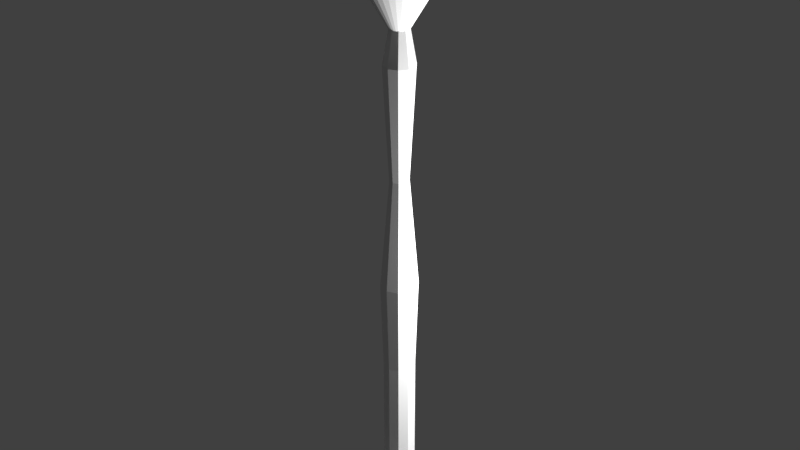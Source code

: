 # Source: Luminaria.blend  (saved by Blender 2.78.0; exported with 4.5.12 LTS)
import bpy
from mathutils import Matrix  # noqa: F401  (used for matrix-valued properties, if any)

bpy.ops.wm.read_factory_settings(use_empty=True)
scene = bpy.context.scene
scene.name = 'Scene'

# ---- collections
col_collection_1 = bpy.data.collections.new('Collection 1'); scene.collection.children.link(col_collection_1)

# ---- world
world_world = bpy.data.worlds.new('World'); scene.world = world_world
world_world.color = (0.05088, 0.05088, 0.05088)
world_world.use_sun_shadow = False
world_world.sun_shadow_jitter_overblur = 0.0
world_world.cycles.sampling_method = 'MANUAL'

# ---- lights
light_lamp = bpy.data.lights.new('Lamp', 'POINT')
light_lamp.transmission_factor = 0.0
light_lamp.cutoff_distance = 30.0
light_lamp.energy = 100.0
light_lamp.shadow_buffer_clip_start = 1.001
light_lamp.shadow_soft_size = 0.1
light_lamp.shadow_maximum_resolution = 0.006
light_lamp.use_absolute_resolution = True

# ---- meshes
me_cone_001 = bpy.data.meshes.new('Cone.001')
me_cone_001.from_pydata([(-3.836, 1.946, -31.32), (-3.641, 1.927, -31.32), (-3.454, 1.87, -31.32), (-3.281, 1.778, -31.32), (-3.129, 1.653, -31.32), (-3.005, 1.502, -31.32), (-2.912, 1.329, -31.32), (-2.855, 1.141, -31.32), (-2.836, 0.9462, -31.32), (-3.836, 0.9462, -29.66), (-2.855, 0.7512, -31.32), (-2.912, 0.5636, -31.32), (-3.005, 0.3907, -31.32), (-3.129, 0.2391, -31.32), (-3.281, 0.1148, -31.32), (-3.454, 0.02237, -31.32), (-3.641, -0.03454, -31.32), (-3.836, -0.05375, -31.32), (-4.031, -0.03454, -31.32), (-4.219, 0.02237, -31.32), (-4.392, 0.1148, -31.32), (-4.543, 0.2391, -31.32), (-4.668, 0.3907, -31.32), (-4.76, 0.5636, -31.32), (-4.817, 0.7512, -31.32), (-4.836, 0.9462, -31.32), (-4.817, 1.141, -31.32), (-4.76, 1.329, -31.32), (-4.668, 1.502, -31.32), (-4.543, 1.653, -31.32), (-4.392, 1.778, -31.32), (-4.219, 1.87, -31.32), (-4.031, 1.927, -31.32), (-3.836, 1.794, -31.32), (-3.671, 1.777, -31.32), (-3.512, 1.729, -31.32), (-3.365, 1.651, -31.32), (-3.237, 1.545, -31.32), (-3.132, 1.417, -31.32), (-3.053, 1.271, -31.32), (-3.005, 1.112, -31.32), (-2.989, 0.9462, -31.32), (-3.005, 0.7809, -31.32), (-3.053, 0.622, -31.32), (-3.132, 0.4755, -31.32), (-3.237, 0.347, -31.32), (-3.365, 0.2417, -31.32), (-3.512, 0.1634, -31.32), (-3.671, 0.1151, -31.32), (-3.836, 0.09885, -31.32), (-4.002, 0.1151, -31.32), (-4.161, 0.1634, -31.32), (-4.307, 0.2417, -31.32), (-4.435, 0.347, -31.32), (-4.541, 0.4755, -31.32), (-4.619, 0.622, -31.32), (-4.667, 0.7809, -31.32), (-4.684, 0.9462, -31.32), (-4.667, 1.112, -31.32), (-4.619, 1.271, -31.32), (-4.541, 1.417, -31.32), (-4.435, 1.545, -31.32), (-4.307, 1.651, -31.32), (-4.161, 1.729, -31.32), (-4.002, 1.777, -31.32), (-3.836, 1.335, -31.07), (-3.76, 1.328, -31.07), (-3.687, 1.306, -31.07), (-3.62, 1.27, -31.07), (-3.561, 1.221, -31.07), (-3.513, 1.162, -31.07), (-3.477, 1.095, -31.07), (-3.455, 1.022, -31.07), (-3.447, 0.9462, -31.07), (-3.455, 0.8704, -31.07), (-3.477, 0.7974, -31.07), (-3.513, 0.7302, -31.07), (-3.561, 0.6712, -31.07), (-3.62, 0.6229, -31.07), (-3.687, 0.5869, -31.07), (-3.76, 0.5648, -31.07), (-3.836, 0.5573, -31.07), (-3.912, 0.5648, -31.07), (-3.985, 0.5869, -31.07), (-4.052, 0.6229, -31.07), (-4.111, 0.6712, -31.07), (-4.16, 0.7302, -31.07), (-4.196, 0.7974, -31.07), (-4.218, 0.8704, -31.07), (-4.225, 0.9462, -31.07), (-4.218, 1.022, -31.07), (-4.196, 1.095, -31.07), (-4.16, 1.162, -31.07), (-4.111, 1.221, -31.07), (-4.052, 1.27, -31.07), (-3.985, 1.306, -31.07), (-3.912, 1.328, -31.07), (-3.096, 0.9094, -32.07), (-3.093, 0.8852, -32.07), (-3.096, 0.8611, -32.07), (-3.103, 0.8379, -32.07), (-4.288, 0.3468, -32.07), (-4.31, 0.3583, -32.07), (-4.328, 0.3736, -32.07), (-4.344, 0.3924, -32.07), (-4.222, 1.59, -32.07), (-4.206, 1.603, -32.07), (-4.186, 1.614, -32.07), (-4.165, 1.62, -32.07), (-3.114, 0.9057, -32.07), (-3.112, 0.8852, -32.07), (-3.114, 0.8648, -32.07), (-3.12, 0.8451, -32.07), (-4.281, 0.3643, -32.07), (-4.299, 0.374, -32.07), (-4.315, 0.387, -32.07), (-4.328, 0.4029, -32.07), (-4.21, 1.577, -32.07), (-4.196, 1.589, -32.07), (-4.18, 1.598, -32.07), (-4.162, 1.603, -32.07)], [], [(0, 9, 1), (1, 9, 2), (2, 9, 3), (3, 9, 4), (4, 9, 5), (5, 9, 6), (6, 9, 7), (7, 9, 8), (8, 9, 10), (10, 9, 11), (11, 9, 12), (12, 9, 13), (13, 9, 14), (14, 9, 15), (15, 9, 16), (16, 9, 17), (17, 9, 18), (18, 9, 19), (19, 9, 20), (20, 9, 21), (21, 9, 22), (22, 9, 23), (23, 9, 24), (24, 9, 25), (25, 9, 26), (26, 9, 27), (27, 9, 28), (28, 9, 29), (29, 9, 30), (30, 9, 31), (31, 9, 32), (32, 9, 0), (12, 13, 45, 44), (60, 61, 93, 92), (5, 6, 39, 38), (54, 53, 115, 116), (26, 27, 59, 58), (13, 14, 46, 45), (6, 7, 40, 39), (61, 29, 105, 117), (0, 1, 34, 33), (27, 28, 60, 59), (14, 15, 47, 46), (53, 52, 114, 115), (40, 7, 97, 109), (28, 29, 61, 60), (1, 2, 35, 34), (15, 16, 48, 47), (22, 23, 55, 54), (32, 64, 120, 108), (19, 20, 102, 101), (2, 3, 36, 35), (16, 17, 49, 48), (23, 24, 56, 55), (22, 54, 116, 104), (30, 31, 107, 106), (3, 4, 37, 36), (17, 18, 50, 49), (24, 25, 57, 56), (52, 51, 113, 114), (11, 12, 44, 43), (4, 5, 38, 37), (18, 19, 51, 50), (32, 0, 33, 64), (25, 26, 58, 57), (65, 66, 67, 68, 69, 70, 71, 72, 73, 74, 75, 76, 77, 78, 79, 80, 81, 82, 83, 84, 85, 86, 87, 88, 89, 90, 91, 92, 93, 94, 95, 96), (47, 48, 80, 79), (34, 35, 67, 66), (61, 62, 94, 93), (48, 49, 81, 80), (35, 36, 68, 67), (62, 63, 95, 94), (49, 50, 82, 81), (36, 37, 69, 68), (63, 64, 96, 95), (50, 51, 83, 82), (37, 38, 70, 69), (64, 33, 65, 96), (51, 52, 84, 83), (38, 39, 71, 70), (52, 53, 85, 84), (39, 40, 72, 71), (53, 54, 86, 85), (40, 41, 73, 72), (54, 55, 87, 86), (41, 42, 74, 73), (55, 56, 88, 87), (42, 43, 75, 74), (56, 57, 89, 88), (43, 44, 76, 75), (57, 58, 90, 89), (44, 45, 77, 76), (58, 59, 91, 90), (45, 46, 78, 77), (59, 60, 92, 91), (46, 47, 79, 78), (33, 34, 66, 65), (101, 102, 114, 113), (102, 103, 115, 114), (97, 98, 110, 109), (103, 104, 116, 115), (105, 106, 118, 117), (98, 99, 111, 110), (106, 107, 119, 118), (99, 100, 112, 111), (107, 108, 120, 119), (31, 32, 108, 107), (20, 21, 103, 102), (62, 61, 117, 118), (8, 10, 99, 98), (63, 62, 118, 119), (41, 40, 109, 110), (11, 43, 112, 100), (51, 19, 101, 113), (21, 22, 104, 103), (64, 63, 119, 120), (10, 11, 100, 99), (42, 41, 110, 111), (29, 30, 106, 105), (43, 42, 111, 112), (7, 8, 98, 97)])
_uv = me_cone_001.uv_layers.new(name='UVMap')
_uv.uv.foreach_set('vector', [0.78, 0.4547, 0.8561, 0.9301, 0.7365, 0.4647, 0.7365, 0.4647, 0.8561, 0.9301, 0.6916, 0.4797, 0.6916, 0.4797, 0.8561, 0.9301, 0.647, 0.4991, 0.647, 0.4991, 0.8561, 0.9301, 0.6045, 0.5221, 0.6045, 0.5221, 0.8561, 0.9301, 0.5656, 0.5479, 0.5656, 0.5479, 0.8561, 0.9301, 0.5318, 0.5754, 0.5318, 0.5754, 0.8561, 0.9301, 0.5045, 0.6037, 0.5045, 0.6037, 0.8561, 0.9301, 0.4847, 0.6316, 0.08289, 0.7635, 0.2588, 0.4965, 0.1254, 0.7873, 0.1254, 0.7873, 0.2588, 0.4965, 0.1657, 0.8132, 0.1657, 0.8132, 0.2588, 0.4965, 0.2023, 0.84, 0.2023, 0.84, 0.2588, 0.4965, 0.2337, 0.8669, 0.2337, 0.8669, 0.2588, 0.4965, 0.2588, 0.8927, 0.5698, 0.4446, 0.4847, 0.0, 0.6001, 0.45, 0.6001, 0.45, 0.4847, 0.0, 0.635, 0.4479, 0.635, 0.4479, 0.4847, 0.0, 0.673, 0.4383, 0.673, 0.4383, 0.4847, 0.0, 0.7127, 0.4216, 0.7127, 0.4216, 0.4847, 0.0, 0.7527, 0.3985, 0.7527, 0.3985, 0.4847, 0.0, 0.7913, 0.3698, 0.7913, 0.3698, 0.4847, 0.0, 0.827, 0.3366, 0.827, 0.3366, 0.4847, 0.0, 0.8586, 0.3003, 0.8586, 0.3003, 0.4847, 0.0, 0.8847, 0.2621, 0.8847, 0.2621, 0.4847, 0.0, 0.9045, 0.2236, 0.9045, 0.2236, 0.4847, 0.0, 0.917, 0.1863, 0.917, 0.1863, 0.4847, 0.0, 0.9219, 0.1516, 0.9219, 0.1516, 0.4847, 0.0, 0.9189, 0.1207, 0.2588, 0.8726, 0.3112, 0.4965, 0.2938, 0.8527, 0.2938, 0.8527, 0.3112, 0.4965, 0.334, 0.8334, 0.334, 0.8334, 0.3112, 0.4965, 0.378, 0.8157, 0.378, 0.8157, 0.3112, 0.4965, 0.4241, 0.8001, 0.8561, 0.4509, 0.8561, 0.9301, 0.8204, 0.45, 0.8204, 0.45, 0.8561, 0.9301, 0.78, 0.4547, 0.01862, 0.1307, 0.04566, 0.09, 0.07495, 0.1142, 0.05204, 0.1486, 0.4231, 0.3479, 0.4002, 0.3824, 0.3122, 0.3098, 0.3227, 0.294, 0.04566, 0.4065, 0.01863, 0.3659, 0.05204, 0.3479, 0.07495, 0.3824, 0.8561, 0.4536, 0.8954, 0.45, 0.9055, 0.6313, 0.9006, 0.6318, 0.4847, 0.2727, 0.4752, 0.3207, 0.4389, 0.3096, 0.4469, 0.269, 0.04566, 0.09, 0.08008, 0.05542, 0.1041, 0.08485, 0.07495, 0.1142, 0.01863, 0.3659, 5.919e-08, 0.3207, 0.03626, 0.3096, 0.05204, 0.3479, 0.906, 0.8378, 0.9384, 0.8184, 0.9384, 0.9732, 0.9348, 0.9753, 0.2619, 0.4965, 0.2132, 0.4965, 0.217, 0.4586, 0.2582, 0.4586, 0.4752, 0.3207, 0.4565, 0.3659, 0.4231, 0.3479, 0.4389, 0.3096, 0.08008, 0.05542, 0.1205, 0.02825, 0.1384, 0.06183, 0.1041, 0.08485, 0.8954, 0.45, 0.9364, 0.45, 0.9105, 0.6313, 0.9055, 0.6313, 0.9219, 0.2174, 0.9567, 0.2057, 0.9567, 0.4098, 0.9524, 0.4113, 0.4565, 0.3659, 0.4295, 0.4065, 0.4002, 0.3824, 0.4231, 0.3479, 0.2132, 0.4965, 0.1655, 0.487, 0.1765, 0.4505, 0.217, 0.4586, 0.1205, 0.02825, 0.1655, 0.00954, 0.1765, 0.04597, 0.1384, 0.06183, 0.4295, 0.09, 0.4565, 0.1307, 0.4231, 0.1486, 0.4002, 0.1142, 0.9885, 0.8369, 0.9538, 0.8257, 0.9846, 0.6318, 0.9885, 0.633, 0.7527, 0.3985, 0.7913, 0.3698, 0.8924, 0.4465, 0.8876, 0.45, 0.1655, 0.487, 0.1205, 0.4683, 0.1384, 0.4347, 0.1765, 0.4505, 0.1655, 0.00954, 0.2132, 2.23e-08, 0.217, 0.03789, 0.1765, 0.04597, 0.4565, 0.1307, 0.4752, 0.1758, 0.4389, 0.1869, 0.4231, 0.1486, 0.9575, 0.2057, 0.9219, 0.1936, 0.9531, 0.0, 0.9575, 0.001494, 0.378, 0.8157, 0.4241, 0.8001, 0.4654, 0.995, 0.4602, 0.9968, 0.1205, 0.4683, 0.08008, 0.4411, 0.1041, 0.4117, 0.1384, 0.4347, 0.2132, 2.23e-08, 0.2619, 0.0, 0.2582, 0.03789, 0.217, 0.03789, 0.4752, 0.1758, 0.4847, 0.2238, 0.4469, 0.2275, 0.4389, 0.1869, 0.9364, 0.45, 0.9774, 0.4536, 0.9156, 0.6318, 0.9105, 0.6313, 0.0, 0.1758, 0.01862, 0.1307, 0.05204, 0.1486, 0.03626, 0.1869, 0.08008, 0.4411, 0.04566, 0.4065, 0.07495, 0.3824, 0.1041, 0.4117, 0.2619, 0.0, 0.3096, 0.00954, 0.2986, 0.04597, 0.2582, 0.03789, 0.3096, 0.487, 0.2619, 0.4965, 0.2582, 0.4586, 0.2986, 0.4505, 0.4847, 0.2238, 0.4847, 0.2727, 0.4469, 0.269, 0.4469, 0.2275, 0.247, 0.3448, 0.2281, 0.3448, 0.2096, 0.3411, 0.1921, 0.3338, 0.1763, 0.3233, 0.1629, 0.3098, 0.1524, 0.294, 0.1452, 0.2764, 0.1415, 0.2578, 0.1415, 0.2387, 0.1452, 0.2201, 0.1524, 0.2025, 0.1629, 0.1867, 0.1763, 0.1733, 0.1921, 0.1627, 0.2095, 0.1554, 0.2281, 0.1517, 0.247, 0.1517, 0.2656, 0.1554, 0.2831, 0.1627, 0.2988, 0.1733, 0.3122, 0.1867, 0.3227, 0.2025, 0.33, 0.2201, 0.3337, 0.2387, 0.3337, 0.2578, 0.33, 0.2764, 0.3227, 0.294, 0.3122, 0.3098, 0.2988, 0.3233, 0.2831, 0.3338, 0.2656, 0.3411, 0.1384, 0.06183, 0.1765, 0.04597, 0.2095, 0.1554, 0.1921, 0.1627, 0.217, 0.4586, 0.1765, 0.4505, 0.2096, 0.3411, 0.2281, 0.3448, 0.4002, 0.3824, 0.371, 0.4117, 0.2988, 0.3233, 0.3122, 0.3098, 0.1765, 0.04597, 0.217, 0.03789, 0.2281, 0.1517, 0.2095, 0.1554, 0.1765, 0.4505, 0.1384, 0.4347, 0.1921, 0.3338, 0.2096, 0.3411, 0.371, 0.4117, 0.3368, 0.4347, 0.2831, 0.3338, 0.2988, 0.3233, 0.217, 0.03789, 0.2582, 0.03789, 0.247, 0.1517, 0.2281, 0.1517, 0.1384, 0.4347, 0.1041, 0.4117, 0.1763, 0.3233, 0.1921, 0.3338, 0.3368, 0.4347, 0.2986, 0.4505, 0.2656, 0.3411, 0.2831, 0.3338, 0.2582, 0.03789, 0.2986, 0.04597, 0.2656, 0.1554, 0.247, 0.1517, 0.1041, 0.4117, 0.07495, 0.3824, 0.1629, 0.3098, 0.1763, 0.3233, 0.2986, 0.4505, 0.2582, 0.4586, 0.247, 0.3448, 0.2656, 0.3411, 0.2986, 0.04597, 0.3368, 0.06183, 0.2831, 0.1627, 0.2656, 0.1554, 0.07495, 0.3824, 0.05204, 0.3479, 0.1524, 0.294, 0.1629, 0.3098, 0.3368, 0.06183, 0.371, 0.08485, 0.2988, 0.1733, 0.2831, 0.1627, 0.05204, 0.3479, 0.03626, 0.3096, 0.1452, 0.2764, 0.1524, 0.294, 0.371, 0.08485, 0.4002, 0.1142, 0.3122, 0.1867, 0.2988, 0.1733, 0.03626, 0.3096, 0.02821, 0.269, 0.1415, 0.2578, 0.1452, 0.2764, 0.4002, 0.1142, 0.4231, 0.1486, 0.3227, 0.2025, 0.3122, 0.1867, 0.02821, 0.269, 0.02821, 0.2275, 0.1415, 0.2387, 0.1415, 0.2578, 0.4231, 0.1486, 0.4389, 0.1869, 0.33, 0.2201, 0.3227, 0.2025, 0.02821, 0.2275, 0.03626, 0.1869, 0.1452, 0.2201, 0.1415, 0.2387, 0.4389, 0.1869, 0.4469, 0.2275, 0.3337, 0.2387, 0.33, 0.2201, 0.03626, 0.1869, 0.05204, 0.1486, 0.1524, 0.2025, 0.1452, 0.2201, 0.4469, 0.2275, 0.4469, 0.269, 0.3337, 0.2578, 0.3337, 0.2387, 0.05204, 0.1486, 0.07495, 0.1142, 0.1629, 0.1867, 0.1524, 0.2025, 0.4469, 0.269, 0.4389, 0.3096, 0.33, 0.2764, 0.3337, 0.2578, 0.07495, 0.1142, 0.1041, 0.08485, 0.1763, 0.1733, 0.1629, 0.1867, 0.4389, 0.3096, 0.4231, 0.3479, 0.3227, 0.294, 0.33, 0.2764, 0.1041, 0.08485, 0.1384, 0.06183, 0.1921, 0.1627, 0.1763, 0.1733, 0.2582, 0.4586, 0.217, 0.4586, 0.2281, 0.3448, 0.247, 0.3448, 0.4835, 0.4965, 0.4847, 0.5025, 0.48, 0.5029, 0.479, 0.4979, 0.4847, 0.5025, 0.4847, 0.5085, 0.48, 0.508, 0.48, 0.5029, 0.4778, 0.4965, 0.479, 0.5024, 0.4743, 0.5029, 0.4733, 0.4979, 0.4847, 0.5085, 0.4835, 0.5144, 0.479, 0.5131, 0.48, 0.508, 0.4806, 0.5306, 0.4795, 0.5253, 0.4838, 0.5248, 0.4847, 0.5294, 0.479, 0.5024, 0.479, 0.5085, 0.4743, 0.508, 0.4743, 0.5029, 0.4795, 0.5253, 0.4795, 0.5198, 0.4838, 0.5202, 0.4838, 0.5248, 0.479, 0.5085, 0.4778, 0.5144, 0.4733, 0.5131, 0.4743, 0.508, 0.4795, 0.5198, 0.4806, 0.5144, 0.4847, 0.5157, 0.4838, 0.5202, 0.4241, 0.8001, 0.4706, 0.7874, 0.4706, 0.9936, 0.4654, 0.995, 0.7913, 0.3698, 0.827, 0.3366, 0.8968, 0.4424, 0.8924, 0.4465, 0.9331, 0.8042, 0.906, 0.7903, 0.9484, 0.6318, 0.9515, 0.6333, 0.08289, 0.7635, 0.1254, 0.7873, 0.01059, 0.9504, 0.005329, 0.9474, 0.9538, 0.8184, 0.9331, 0.8042, 0.9515, 0.6333, 0.9538, 0.6349, 0.8778, 0.6495, 0.906, 0.6318, 0.906, 0.8212, 0.9025, 0.8234, 0.9863, 0.169, 0.9575, 0.1461, 0.9828, 0.0, 0.9863, 0.002826, 0.9567, 0.2168, 0.9914, 0.2057, 0.9914, 0.4091, 0.9871, 0.4105, 0.827, 0.3366, 0.8586, 0.3003, 0.9007, 0.4379, 0.8968, 0.4424, 1.0, 0.6318, 0.9774, 0.6126, 0.9975, 0.4394, 1.0, 0.4416, 0.1254, 0.7873, 0.1657, 0.8132, 0.01558, 0.9536, 0.01059, 0.9504, 0.8561, 0.6697, 0.8778, 0.6495, 0.9025, 0.8234, 0.8998, 0.8259, 0.334, 0.8334, 0.378, 0.8157, 0.4602, 0.9968, 0.4553, 0.9988, 0.8561, 0.8371, 0.8832, 0.8259, 0.8832, 0.9986, 0.8799, 1.0, 0.03982, 0.7427, 0.08289, 0.7635, 0.005329, 0.9474, 0.0, 0.9449])
me_cone_001.use_remesh_preserve_volume = False
me_cone_001.use_remesh_preserve_attributes = False
me_cone_001.use_mirror_vertex_groups = False
me_cone_001.update()
me_cone = bpy.data.meshes.new('Cone')
me_cone.from_pydata([(-3.97, 1.912, -21.86), (-3.97, 1.049, -31.62), (-4.518, 1.734, -21.86), (-4.011, 1.036, -31.62), (-4.857, 1.268, -21.86), (-4.036, 1.001, -31.62), (-4.857, 0.6908, -21.86), (-4.036, 0.9576, -31.62), (-4.518, 0.2242, -21.86), (-4.011, 0.9226, -31.62), (-3.97, 0.04601, -21.86), (-3.97, 0.9092, -31.62), (-3.421, 0.2242, -21.86), (-3.929, 0.9226, -31.62), (-3.082, 0.6908, -21.86), (-3.903, 0.9576, -31.62), (-3.082, 1.268, -21.86), (-3.903, 1.001, -31.62), (-3.421, 1.734, -21.86), (-3.929, 1.036, -31.62), (-3.97, 1.276, -22.56), (-4.144, 1.219, -22.56), (-4.252, 1.071, -22.56), (-4.252, 0.8876, -22.56), (-4.144, 0.7394, -22.56), (-3.97, 0.6828, -22.56), (-3.796, 0.7394, -22.56), (-3.688, 0.8876, -22.56), (-3.688, 1.071, -22.56), (-3.796, 1.219, -22.56), (-3.97, 1.276, -24.7), (-4.144, 1.219, -24.7), (-4.252, 1.071, -24.7), (-4.252, 0.8876, -24.7), (-4.144, 0.7394, -24.7), (-3.97, 0.6828, -24.7), (-3.796, 0.7394, -24.7), (-3.688, 0.8876, -24.7), (-3.688, 1.071, -24.7), (-3.796, 1.219, -24.7), (-3.97, 1.268, -30.39), (-4.139, 1.213, -30.39), (-4.244, 1.068, -30.39), (-4.244, 0.8901, -30.39), (-4.139, 0.7458, -30.39), (-3.97, 0.6907, -30.39), (-3.8, 0.7458, -30.39), (-3.696, 0.8901, -30.39), (-3.696, 1.068, -30.39), (-3.8, 1.213, -30.39), (-4.175, 1.261, -26.36), (-4.301, 1.087, -26.36), (-4.301, 0.8716, -26.36), (-4.175, 0.6975, -26.36), (-3.97, 0.631, -26.36), (-3.765, 0.6975, -26.36), (-3.639, 0.8716, -26.36), (-3.639, 1.087, -26.36), (-3.765, 1.261, -26.36), (-3.97, 1.327, -26.36), (-3.97, 1.156, -28.37), (-4.074, 1.122, -28.37), (-4.138, 1.034, -28.37), (-4.138, 0.9245, -28.37), (-4.074, 0.836, -28.37), (-3.97, 0.8022, -28.37), (-3.866, 0.836, -28.37), (-3.802, 0.9245, -28.37), (-3.802, 1.034, -28.37), (-3.866, 1.122, -28.37), (-4.314, 1.452, -22.27), (-4.526, 1.16, -22.27), (-4.526, 0.7985, -22.27), (-4.314, 0.5062, -22.27), (-3.97, 0.3945, -22.27), (-3.626, 0.5062, -22.27), (-3.414, 0.7985, -22.27), (-3.414, 1.16, -22.27), (-3.626, 1.452, -22.27), (-3.97, 1.564, -22.27)], [], [(40, 1, 3, 41), (41, 3, 5, 42), (42, 5, 7, 43), (43, 7, 9, 44), (44, 9, 11, 45), (45, 11, 13, 46), (46, 13, 15, 47), (47, 15, 17, 48), (3, 1, 19, 17, 15, 13, 11, 9, 7, 5), (48, 17, 19, 49), (49, 19, 1, 40), (0, 2, 4, 6, 8, 10, 12, 14, 16, 18), (78, 29, 20, 79), (77, 28, 29, 78), (76, 27, 28, 77), (75, 26, 27, 76), (74, 25, 26, 75), (73, 24, 25, 74), (72, 23, 24, 73), (71, 22, 23, 72), (70, 21, 22, 71), (79, 20, 21, 70), (29, 39, 30, 20), (28, 38, 39, 29), (27, 37, 38, 28), (26, 36, 37, 27), (25, 35, 36, 26), (24, 34, 35, 25), (23, 33, 34, 24), (22, 32, 33, 23), (21, 31, 32, 22), (20, 30, 31, 21), (69, 49, 40, 60), (68, 48, 49, 69), (67, 47, 48, 68), (66, 46, 47, 67), (65, 45, 46, 66), (64, 44, 45, 65), (63, 43, 44, 64), (62, 42, 43, 63), (61, 41, 42, 62), (60, 40, 41, 61), (30, 59, 50, 31), (31, 50, 51, 32), (32, 51, 52, 33), (33, 52, 53, 34), (34, 53, 54, 35), (35, 54, 55, 36), (36, 55, 56, 37), (37, 56, 57, 38), (38, 57, 58, 39), (39, 58, 59, 30), (59, 60, 61, 50), (50, 61, 62, 51), (51, 62, 63, 52), (52, 63, 64, 53), (53, 64, 65, 54), (54, 65, 66, 55), (55, 66, 67, 56), (56, 67, 68, 57), (57, 68, 69, 58), (58, 69, 60, 59), (0, 79, 70, 2), (2, 70, 71, 4), (4, 71, 72, 6), (6, 72, 73, 8), (8, 73, 74, 10), (10, 74, 75, 12), (12, 75, 76, 14), (14, 76, 77, 16), (16, 77, 78, 18), (18, 78, 79, 0)])
_uv = me_cone.uv_layers.new(name='UVMap')
_uv.uv.foreach_set('vector', [0.5353, 0.1256, 0.5451, 8.64e-05, 0.5514, 8.64e-05, 0.5612, 0.1256, 0.5612, 0.1256, 0.5514, 8.64e-05, 0.5565, 0.0, 0.5822, 0.1252, 0.4349, 0.874, 0.4385, 0.9997, 0.4322, 1.0, 0.409, 0.8754, 0.7339, 0.8729, 0.7082, 0.9981, 0.7031, 0.998, 0.7129, 0.8725, 0.7129, 0.8725, 0.7031, 0.998, 0.6968, 0.998, 0.687, 0.8725, 0.687, 0.8725, 0.6968, 0.998, 0.6917, 0.9981, 0.666, 0.8729, 0.07584, 0.1252, 0.1015, 0.0, 0.1066, 8.621e-05, 0.09681, 0.1256, 0.09681, 0.1256, 0.1066, 8.621e-05, 0.1129, 8.621e-05, 0.1227, 0.1256, 0.7576, 0.4173, 0.7516, 0.4187, 0.7456, 0.4173, 0.7419, 0.4138, 0.7419, 0.4093, 0.7456, 0.4058, 0.7516, 0.4044, 0.7576, 0.4058, 0.7613, 0.4093, 0.7613, 0.4138, 0.1227, 0.1256, 0.1129, 8.621e-05, 0.118, 0.0, 0.1437, 0.1252, 0.5143, 0.1252, 0.54, 1.946e-07, 0.5451, 8.64e-05, 0.5353, 0.1256, 1.0, 0.1246, 0.9507, 0.1722, 0.871, 0.1904, 0.7912, 0.1722, 0.7419, 0.1246, 0.7419, 0.06579, 0.7912, 0.01818, 0.871, 0.0, 0.9507, 0.01818, 1.0, 0.06579, 0.7419, 0.2956, 0.7838, 0.2956, 0.792, 0.3134, 0.7581, 0.3307, 0.7581, 0.2605, 0.792, 0.2778, 0.7838, 0.2956, 0.7419, 0.2956, 0.0835, 0.955, 0.09646, 0.9239, 0.1231, 0.9239, 0.136, 0.955, 0.7419, 0.2255, 0.7838, 0.2255, 0.792, 0.2433, 0.7581, 0.2605, 0.7581, 0.1904, 0.792, 0.2077, 0.7838, 0.2255, 0.7419, 0.2255, 0.7262, 0.0431, 0.7133, 0.07424, 0.6867, 0.07425, 0.6737, 0.0431, 0.7818, 0.3675, 0.7419, 0.3585, 0.7419, 0.3398, 0.7818, 0.3307, 0.3597, 0.04622, 0.3501, 0.07796, 0.3235, 0.07935, 0.3073, 0.04898, 0.7818, 0.4044, 0.7419, 0.3953, 0.7419, 0.3766, 0.7818, 0.3675, 0.522, 0.955, 0.5349, 0.9239, 0.5616, 0.9239, 0.5745, 0.955, 0.5134, 0.9235, 0.5134, 0.7055, 0.5349, 0.7058, 0.5349, 0.9239, 0.1231, 0.9239, 0.1231, 0.7058, 0.1446, 0.7055, 0.1446, 0.9235, 0.09646, 0.9239, 0.09646, 0.7058, 0.1231, 0.7058, 0.1231, 0.9239, 0.0749, 0.9235, 0.0749, 0.7055, 0.09646, 0.7058, 0.09646, 0.9239, 0.6867, 0.07425, 0.6867, 0.2923, 0.6651, 0.2926, 0.6651, 0.07461, 0.7133, 0.07424, 0.7133, 0.2923, 0.6867, 0.2923, 0.6867, 0.07425, 0.7348, 0.07461, 0.7348, 0.2926, 0.7133, 0.2923, 0.7133, 0.07424, 0.3501, 0.07796, 0.3734, 0.2954, 0.3468, 0.2968, 0.3235, 0.07935, 0.5616, 0.9239, 0.5616, 0.7058, 0.5831, 0.7055, 0.5831, 0.9235, 0.5349, 0.9239, 0.5349, 0.7058, 0.5616, 0.7058, 0.5616, 0.9239, 0.5274, 0.3307, 0.5143, 0.1252, 0.5353, 0.1256, 0.5403, 0.3309, 0.1177, 0.3309, 0.1227, 0.1256, 0.1437, 0.1252, 0.1306, 0.3307, 0.1018, 0.3309, 0.09681, 0.1256, 0.1227, 0.1256, 0.1177, 0.3309, 0.08896, 0.3307, 0.07584, 0.1252, 0.09681, 0.1256, 0.1018, 0.3309, 0.692, 0.6672, 0.687, 0.8725, 0.666, 0.8729, 0.6792, 0.6674, 0.7079, 0.6672, 0.7129, 0.8725, 0.687, 0.8725, 0.692, 0.6672, 0.7208, 0.6674, 0.7339, 0.8729, 0.7129, 0.8725, 0.7079, 0.6672, 0.408, 0.6695, 0.4349, 0.874, 0.409, 0.8754, 0.3921, 0.6703, 0.5562, 0.3309, 0.5612, 0.1256, 0.5822, 0.1252, 0.5691, 0.3307, 0.5403, 0.3309, 0.5353, 0.1256, 0.5612, 0.1256, 0.5562, 0.3309, 0.5349, 0.7058, 0.5326, 0.5372, 0.5639, 0.5372, 0.5616, 0.7058, 0.5616, 0.7058, 0.5639, 0.5372, 0.5892, 0.5368, 0.5831, 0.7055, 0.3734, 0.2954, 0.3937, 0.4634, 0.3625, 0.465, 0.3468, 0.2968, 0.7348, 0.2926, 0.7409, 0.4613, 0.7156, 0.4609, 0.7133, 0.2923, 0.7133, 0.2923, 0.7156, 0.4609, 0.6843, 0.4609, 0.6867, 0.2923, 0.6867, 0.2923, 0.6843, 0.4609, 0.659, 0.4613, 0.6651, 0.2926, 0.0749, 0.7055, 0.06882, 0.5368, 0.09413, 0.5372, 0.09646, 0.7058, 0.09646, 0.7058, 0.09413, 0.5372, 0.1254, 0.5372, 0.1231, 0.7058, 0.1231, 0.7058, 0.1254, 0.5372, 0.1507, 0.5368, 0.1446, 0.7055, 0.5134, 0.7055, 0.5073, 0.5368, 0.5326, 0.5372, 0.5349, 0.7058, 0.5326, 0.5372, 0.5403, 0.3309, 0.5562, 0.3309, 0.5639, 0.5372, 0.5639, 0.5372, 0.5562, 0.3309, 0.5691, 0.3307, 0.5892, 0.5368, 0.3937, 0.4634, 0.408, 0.6695, 0.3921, 0.6703, 0.3625, 0.465, 0.7409, 0.4613, 0.7208, 0.6674, 0.7079, 0.6672, 0.7156, 0.4609, 0.7156, 0.4609, 0.7079, 0.6672, 0.692, 0.6672, 0.6843, 0.4609, 0.6843, 0.4609, 0.692, 0.6672, 0.6792, 0.6674, 0.659, 0.4613, 0.06882, 0.5368, 0.08896, 0.3307, 0.1018, 0.3309, 0.09413, 0.5372, 0.09413, 0.5372, 0.1018, 0.3309, 0.1177, 0.3309, 0.1254, 0.5372, 0.1254, 0.5372, 0.1177, 0.3309, 0.1306, 0.3307, 0.1507, 0.5368, 0.5073, 0.5368, 0.5274, 0.3307, 0.5403, 0.3309, 0.5326, 0.5372, 0.5063, 0.9981, 0.522, 0.955, 0.5745, 0.955, 0.5902, 0.9981, 0.4385, 0.0, 0.4022, 0.0447, 0.3597, 0.04622, 0.3707, 0.002416, 0.3707, 0.002416, 0.3597, 0.04622, 0.3073, 0.04898, 0.2871, 0.006821, 0.2871, 0.006821, 0.3073, 0.04898, 0.265, 0.05193, 0.2196, 0.01153, 0.7419, 0.0, 0.7262, 0.0431, 0.6737, 0.0431, 0.658, 0.0, 0.658, 0.0, 0.6737, 0.0431, 0.6312, 0.04382, 0.5902, 0.00115, 0.0, 0.997, 0.041, 0.9543, 0.0835, 0.955, 0.06785, 0.9981, 0.06785, 0.9981, 0.0835, 0.955, 0.136, 0.955, 0.1517, 0.9981, 0.1517, 0.9981, 0.136, 0.955, 0.1786, 0.9543, 0.2196, 0.997, 0.4385, 0.997, 0.4795, 0.9543, 0.522, 0.955, 0.5063, 0.9981])
me_cone.use_remesh_preserve_volume = False
me_cone.use_remesh_preserve_attributes = False
me_cone.use_mirror_vertex_groups = False
me_cone.update()

# ---- objects
ob_cone_001 = bpy.data.objects.new('Cone.001', me_cone_001)
ob_cone = bpy.data.objects.new('Cone', me_cone)
ob_lamp = bpy.data.objects.new('Lamp', light_lamp)

# ---- transforms, parenting, visibility, modifiers, constraints
ob_cone_001.location = (-0.7457, -0.2501, -4.323)
ob_cone_001.rotation_euler = (-0.0, -3.142, -0.0)
ob_cone_001.scale = (0.2053, 0.2053, 0.2053)
ob_cone_001.lineart.crease_threshold = 0.0
ob_cone.location = (-0.7457, -0.2501, -4.323)
ob_cone.rotation_euler = (-0.0, -3.142, -0.0)
ob_cone.scale = (0.1984, 0.1984, 0.1984)
ob_cone.lineart.crease_threshold = 0.0
ob_lamp.location = (0.879, 0.1507, 1.125)
ob_lamp.rotation_euler = (0.6503, 0.05522, 1.866)
ob_lamp.scale = (0.2053, 0.2053, 0.2053)
ob_lamp.lock_rotations_4d = False
ob_lamp.empty_display_type = 'ARROWS'
ob_lamp.color = (0.0, 0.0, 0.0, 0.0)
ob_lamp.lineart.crease_threshold = 0.0

# ---- collection membership
col_collection_1.objects.link(ob_cone_001)
col_collection_1.objects.link(ob_cone)
col_collection_1.objects.link(ob_lamp)

# ---- scene / render settings (as saved in the file)
scene.frame_start = 1; scene.frame_end = 250; scene.frame_set(1)
scene.render.engine = 'BLENDER_EEVEE_NEXT'
scene.render.resolution_percentage = 50
scene.render.dither_intensity = 0.0
scene.cycles.use_denoising = False
scene.cycles.samples = 128
scene.cycles.sampling_pattern = 'TABULATED_SOBOL'
scene.cycles.light_sampling_threshold = 0.0
scene.cycles.use_adaptive_sampling = False
scene.cycles.use_light_tree = False
scene.cycles.blur_glossy = 0.0
scene.cycles.sample_clamp_indirect = 0.0
scene.view_settings.view_transform = 'Standard'
bpy.context.view_layer.update()

# ---- added for rendering (the .blend has no active camera): camera
cam_auto = bpy.data.cameras.new('AutoCamera')
cam_auto.lens = 50.0
cam_auto.sensor_width = 36.0
cam_auto.clip_end = 1000.0
ob_auto_camera = bpy.data.objects.new('AutoCamera', cam_auto)
scene.collection.objects.link(ob_auto_camera)
ob_auto_camera.location = (2.19101, -2.63455, 2.85686)
ob_auto_camera.rotation_euler = (1.09748, -7.21219e-08, 0.694738)
scene.camera = ob_auto_camera
bpy.context.view_layer.update()
